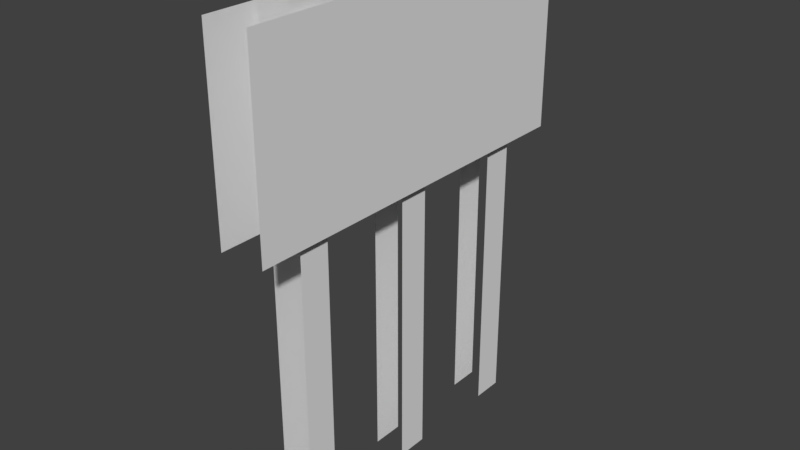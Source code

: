 # Source: Badbillboard_Skybox.blend  (saved by Blender 2.79.0; exported with 4.5.12 LTS)
import bpy
from mathutils import Matrix  # noqa: F401  (used for matrix-valued properties, if any)

bpy.ops.wm.read_factory_settings(use_empty=True)
scene = bpy.context.scene
scene.name = 'Scene'

# ---- collections
col_collection_1 = bpy.data.collections.new('Collection 1'); scene.collection.children.link(col_collection_1)

# ---- world
world_world = bpy.data.worlds.new('World'); scene.world = world_world
world_world.color = (0.05088, 0.05088, 0.05088)
world_world.use_sun_shadow = False
world_world.sun_shadow_jitter_overblur = 0.0
world_world.cycles.sampling_method = 'MANUAL'

# ---- meshes
me_cube_001 = bpy.data.meshes.new('Cube.001')
me_cube_001.from_pydata([(0.3625, -3.0, 1.5), (0.3625, -3.0, 4.5), (0.3625, 3.0, 1.5), (0.3625, 3.0, 4.5), (-0.3625, -3.0, 1.5), (-0.3625, -3.0, 4.5), (-0.3625, 3.0, 1.5), (-0.3625, 3.0, 4.5), (-0.25, -2.25, -3.0), (-0.25, -2.25, 4.65), (-0.25, -1.75, -3.0), (-0.25, -1.75, 4.65), (0.25, -2.25, -3.0), (0.25, -2.25, 4.65), (0.25, -1.75, -3.0), (0.25, -1.75, 4.65), (-0.25, -0.25, -3.0), (-0.25, -0.25, 4.65), (-0.25, 0.25, -3.0), (-0.25, 0.25, 4.65), (0.25, -0.25, -3.0), (0.25, -0.25, 4.65), (0.25, 0.25, -3.0), (0.25, 0.25, 4.65), (-0.25, 1.75, -3.0), (-0.25, 1.75, 4.65), (-0.25, 2.25, -3.0), (-0.25, 2.25, 4.65), (0.25, 1.75, -3.0), (0.25, 1.75, 4.65), (0.25, 2.25, -3.0), (0.25, 2.25, 4.65)], [], [(2, 3, 1, 0), (4, 5, 7, 6), (8, 9, 11, 10), (14, 15, 13, 12), (16, 17, 19, 18), (22, 23, 21, 20), (24, 25, 27, 26), (30, 31, 29, 28)])
_uv = me_cube_001.uv_layers.new(name='UVMap')
_uv.uv.foreach_set('vector', [0.2519, 0.2147, 0.2521, 0.2147, 0.2521, 0.2149, 0.2519, 0.2149, 0.7417, 0.7293, 0.7419, 0.7293, 0.7419, 0.7295, 0.7417, 0.7295, 0.2581, 0.7359, 0.2581, 0.7359, 0.2581, 0.7359, 0.2581, 0.7359, 0.2581, 0.7359, 0.2581, 0.7359, 0.2581, 0.7359, 0.2581, 0.7359, 0.2581, 0.7359, 0.2581, 0.7359, 0.2581, 0.7359, 0.2581, 0.7359, 0.2581, 0.7359, 0.2581, 0.7359, 0.2581, 0.7359, 0.2581, 0.7359, 0.2581, 0.7359, 0.2581, 0.7359, 0.2581, 0.7359, 0.2581, 0.7359, 0.2581, 0.7359, 0.2581, 0.7359, 0.2581, 0.7359, 0.2581, 0.7359])
me_cube_001.use_remesh_preserve_volume = False
me_cube_001.use_remesh_preserve_attributes = False
me_cube_001.use_mirror_vertex_groups = False
me_cube_001.update()

# ---- objects
ob_dissle = bpy.data.objects.new('Dissle', me_cube_001)

# ---- transforms, parenting, visibility, modifiers, constraints
ob_dissle.location = (0.0, 0.0, 0.0)
ob_dissle.lineart.crease_threshold = 0.0

# ---- collection membership
col_collection_1.objects.link(ob_dissle)

# ---- scene / render settings (as saved in the file)
scene.frame_start = 1; scene.frame_end = 250; scene.frame_set(1)
scene.render.engine = 'BLENDER_EEVEE_NEXT'
scene.render.resolution_percentage = 50
scene.render.dither_intensity = 0.0
scene.cycles.use_denoising = False
scene.cycles.samples = 128
scene.cycles.sampling_pattern = 'TABULATED_SOBOL'
scene.cycles.use_adaptive_sampling = False
scene.cycles.use_light_tree = False
scene.cycles.blur_glossy = 0.0
scene.cycles.sample_clamp_indirect = 0.0
scene.view_settings.view_transform = 'Standard'
bpy.context.view_layer.update()

# ---- added for rendering (the .blend has no active camera and no usable light): camera, sun
cam_auto = bpy.data.cameras.new('AutoCamera')
cam_auto.lens = 50.0
cam_auto.sensor_width = 36.0
cam_auto.clip_end = 1000.0
ob_auto_camera = bpy.data.objects.new('AutoCamera', cam_auto)
scene.collection.objects.link(ob_auto_camera)
ob_auto_camera.location = (9.02015, -10.8242, 8.04104)
ob_auto_camera.rotation_euler = (1.09748, -7.21219e-08, 0.694738)
scene.camera = ob_auto_camera
light_auto_sun = bpy.data.lights.new('AutoSun', 'SUN')
light_auto_sun.energy = 3.0
light_auto_sun.angle = 0.0523599
ob_auto_sun = bpy.data.objects.new('AutoSun', light_auto_sun)
scene.collection.objects.link(ob_auto_sun)
ob_auto_sun.rotation_euler = (0.872665, 0.174533, 0.523599)
bpy.context.view_layer.update()
